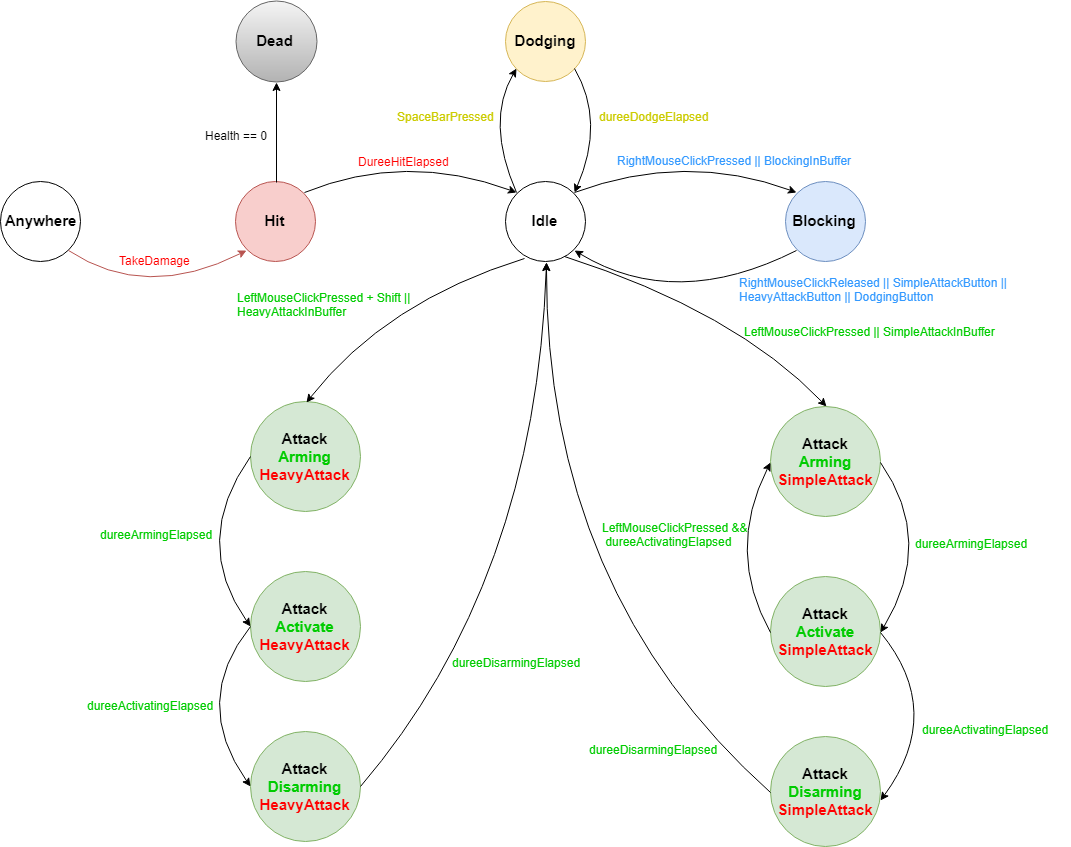

The diagram above was exported from draw.io. Its source (the exported page's mxGraphModel, read from the mxfile embedded in the PNG):
<mxGraphModel dx="2463" dy="2275" grid="1" gridSize="10" guides="1" tooltips="1" connect="1" arrows="1" fold="1" page="1" pageScale="1" pageWidth="827" pageHeight="1169" math="0" shadow="0">
  <root>
    <mxCell id="0" />
    <mxCell id="1" parent="0" />
    <mxCell id="bEUsPz9bJ1gEuxO7ov4Q-1" value="&lt;b&gt;&lt;font style=&quot;font-size: 15px&quot;&gt;Idle&lt;/font&gt;&lt;/b&gt;" style="ellipse;whiteSpace=wrap;html=1;aspect=fixed;" parent="1" vertex="1">
      <mxGeometry x="320" y="180" width="80" height="80" as="geometry" />
    </mxCell>
    <mxCell id="bEUsPz9bJ1gEuxO7ov4Q-2" value="&lt;b&gt;&lt;font style=&quot;font-size: 15px&quot;&gt;Blocking&lt;/font&gt;&lt;/b&gt;" style="ellipse;whiteSpace=wrap;html=1;aspect=fixed;fillColor=#dae8fc;strokeColor=#6c8ebf;" parent="1" vertex="1">
      <mxGeometry x="600" y="180" width="80" height="80" as="geometry" />
    </mxCell>
    <mxCell id="bEUsPz9bJ1gEuxO7ov4Q-3" value="&lt;b&gt;&lt;font style=&quot;font-size: 15px&quot;&gt;Dodging&lt;/font&gt;&lt;/b&gt;" style="ellipse;whiteSpace=wrap;html=1;aspect=fixed;fillColor=#fff2cc;strokeColor=#d6b656;" parent="1" vertex="1">
      <mxGeometry x="320" y="-0.5" width="80" height="80" as="geometry" />
    </mxCell>
    <mxCell id="bEUsPz9bJ1gEuxO7ov4Q-8" value="" style="curved=1;endArrow=classic;html=1;entryX=0;entryY=1;entryDx=0;entryDy=0;exitX=0;exitY=0;exitDx=0;exitDy=0;" parent="1" source="bEUsPz9bJ1gEuxO7ov4Q-1" target="bEUsPz9bJ1gEuxO7ov4Q-3" edge="1">
      <mxGeometry width="50" height="50" relative="1" as="geometry">
        <mxPoint x="270" y="140" as="sourcePoint" />
        <mxPoint x="320" y="90" as="targetPoint" />
        <Array as="points">
          <mxPoint x="300" y="120" />
        </Array>
      </mxGeometry>
    </mxCell>
    <mxCell id="bEUsPz9bJ1gEuxO7ov4Q-9" value="" style="curved=1;endArrow=classic;html=1;exitX=1;exitY=1;exitDx=0;exitDy=0;entryX=1;entryY=0;entryDx=0;entryDy=0;" parent="1" source="bEUsPz9bJ1gEuxO7ov4Q-3" target="bEUsPz9bJ1gEuxO7ov4Q-1" edge="1">
      <mxGeometry width="50" height="50" relative="1" as="geometry">
        <mxPoint x="520" y="270" as="sourcePoint" />
        <mxPoint x="570" y="220" as="targetPoint" />
        <Array as="points">
          <mxPoint x="420" y="120" />
        </Array>
      </mxGeometry>
    </mxCell>
    <mxCell id="bEUsPz9bJ1gEuxO7ov4Q-11" value="" style="curved=1;endArrow=classic;html=1;entryX=0;entryY=0;entryDx=0;entryDy=0;exitX=1;exitY=0;exitDx=0;exitDy=0;" parent="1" source="bEUsPz9bJ1gEuxO7ov4Q-1" target="bEUsPz9bJ1gEuxO7ov4Q-2" edge="1">
      <mxGeometry width="50" height="50" relative="1" as="geometry">
        <mxPoint x="376" y="380" as="sourcePoint" />
        <mxPoint x="610" y="280" as="targetPoint" />
        <Array as="points">
          <mxPoint x="500" y="150" />
        </Array>
      </mxGeometry>
    </mxCell>
    <mxCell id="bEUsPz9bJ1gEuxO7ov4Q-13" value="" style="curved=1;endArrow=classic;html=1;entryX=1;entryY=1;entryDx=0;entryDy=0;exitX=0;exitY=1;exitDx=0;exitDy=0;" parent="1" source="bEUsPz9bJ1gEuxO7ov4Q-2" target="bEUsPz9bJ1gEuxO7ov4Q-1" edge="1">
      <mxGeometry width="50" height="50" relative="1" as="geometry">
        <mxPoint x="340" y="310" as="sourcePoint" />
        <mxPoint x="554" y="414" as="targetPoint" />
        <Array as="points">
          <mxPoint x="490" y="310" />
        </Array>
      </mxGeometry>
    </mxCell>
    <mxCell id="bEUsPz9bJ1gEuxO7ov4Q-14" value="&lt;b&gt;&lt;font style=&quot;font-size: 15px&quot;&gt;Hit&lt;/font&gt;&lt;/b&gt;" style="ellipse;whiteSpace=wrap;html=1;aspect=fixed;fillColor=#f8cecc;strokeColor=#b85450;" parent="1" vertex="1">
      <mxGeometry x="50" y="180" width="80" height="80" as="geometry" />
    </mxCell>
    <mxCell id="bEUsPz9bJ1gEuxO7ov4Q-15" value="" style="curved=1;endArrow=classic;html=1;entryX=0;entryY=0;entryDx=0;entryDy=0;exitX=1;exitY=0;exitDx=0;exitDy=0;" parent="1" source="bEUsPz9bJ1gEuxO7ov4Q-14" target="bEUsPz9bJ1gEuxO7ov4Q-1" edge="1">
      <mxGeometry width="50" height="50" relative="1" as="geometry">
        <mxPoint x="220" y="210" as="sourcePoint" />
        <mxPoint x="160" y="300" as="targetPoint" />
        <Array as="points">
          <mxPoint x="220" y="150" />
        </Array>
      </mxGeometry>
    </mxCell>
    <mxCell id="bEUsPz9bJ1gEuxO7ov4Q-17" value="&lt;span style=&quot;font-size: 15px&quot;&gt;&lt;b&gt;Dead&lt;/b&gt;&lt;/span&gt;" style="ellipse;whiteSpace=wrap;html=1;aspect=fixed;gradientColor=#b3b3b3;fillColor=#f5f5f5;strokeColor=#666666;" parent="1" vertex="1">
      <mxGeometry x="50" y="-1" width="81" height="81" as="geometry" />
    </mxCell>
    <mxCell id="bEUsPz9bJ1gEuxO7ov4Q-18" value="" style="endArrow=classic;html=1;entryX=0.5;entryY=1;entryDx=0;entryDy=0;exitX=0.5;exitY=0;exitDx=0;exitDy=0;" parent="1" source="bEUsPz9bJ1gEuxO7ov4Q-14" target="bEUsPz9bJ1gEuxO7ov4Q-17" edge="1">
      <mxGeometry width="50" height="50" relative="1" as="geometry">
        <mxPoint x="30" y="200" as="sourcePoint" />
        <mxPoint x="80" y="150" as="targetPoint" />
      </mxGeometry>
    </mxCell>
    <mxCell id="bEUsPz9bJ1gEuxO7ov4Q-19" value="&lt;b&gt;&lt;font style=&quot;font-size: 15px&quot;&gt;Attack&lt;br&gt;&lt;font color=&quot;#00cc00&quot;&gt;Arming&lt;/font&gt;&lt;br&gt;&lt;font color=&quot;#ff0000&quot;&gt;HeavyAttack&lt;/font&gt;&lt;br&gt;&lt;/font&gt;&lt;/b&gt;" style="ellipse;whiteSpace=wrap;html=1;aspect=fixed;fillColor=#d5e8d4;strokeColor=#82b366;" parent="1" vertex="1">
      <mxGeometry x="65" y="400" width="110" height="110" as="geometry" />
    </mxCell>
    <mxCell id="bEUsPz9bJ1gEuxO7ov4Q-20" value="&lt;font style=&quot;font-size: 15px&quot;&gt;&lt;b&gt;&lt;font style=&quot;font-size: 15px&quot;&gt;Attack&lt;br&gt;&lt;/font&gt;&lt;/b&gt;&lt;b&gt;&lt;font style=&quot;font-size: 15px&quot;&gt;&lt;font style=&quot;font-size: 15px&quot; color=&quot;#00cc00&quot;&gt;Activate&lt;br&gt;&lt;/font&gt;&lt;font color=&quot;#ff0000&quot; style=&quot;font-size: 15px&quot;&gt;HeavyAttack&lt;/font&gt;&lt;/font&gt;&lt;/b&gt;&lt;/font&gt;&lt;b&gt;&lt;font&gt;&lt;br&gt;&lt;/font&gt;&lt;/b&gt;" style="ellipse;whiteSpace=wrap;html=1;aspect=fixed;fillColor=#d5e8d4;strokeColor=#82b366;" parent="1" vertex="1">
      <mxGeometry x="65" y="570" width="110" height="110" as="geometry" />
    </mxCell>
    <mxCell id="bEUsPz9bJ1gEuxO7ov4Q-21" value="&lt;font style=&quot;font-size: 15px&quot;&gt;&lt;b&gt;&lt;font style=&quot;font-size: 15px&quot;&gt;Attack&lt;br&gt;&lt;font color=&quot;#00cc00&quot; style=&quot;font-size: 15px&quot;&gt;Disarming&lt;/font&gt;&lt;br&gt;&lt;/font&gt;&lt;/b&gt;&lt;b&gt;&lt;font color=&quot;#ff0000&quot; style=&quot;font-size: 15px&quot;&gt;HeavyAttack&lt;/font&gt;&lt;/b&gt;&lt;/font&gt;&lt;b&gt;&lt;font&gt;&lt;br&gt;&lt;/font&gt;&lt;/b&gt;" style="ellipse;whiteSpace=wrap;html=1;aspect=fixed;fillColor=#d5e8d4;strokeColor=#82b366;" parent="1" vertex="1">
      <mxGeometry x="65" y="730" width="110" height="110" as="geometry" />
    </mxCell>
    <mxCell id="bEUsPz9bJ1gEuxO7ov4Q-22" value="&lt;b&gt;&lt;font style=&quot;font-size: 15px&quot;&gt;Attack&lt;br&gt;&lt;font color=&quot;#00cc00&quot;&gt;Arming&lt;/font&gt;&lt;br&gt;&lt;font color=&quot;#ff0000&quot;&gt;SimpleAttack&lt;/font&gt;&lt;br&gt;&lt;/font&gt;&lt;/b&gt;" style="ellipse;whiteSpace=wrap;html=1;aspect=fixed;fillColor=#d5e8d4;strokeColor=#82b366;" parent="1" vertex="1">
      <mxGeometry x="585" y="405" width="110" height="110" as="geometry" />
    </mxCell>
    <mxCell id="bEUsPz9bJ1gEuxO7ov4Q-23" value="&lt;font style=&quot;font-size: 15px&quot;&gt;&lt;b&gt;&lt;font style=&quot;font-size: 15px&quot;&gt;Attack&lt;br&gt;&lt;/font&gt;&lt;/b&gt;&lt;b&gt;&lt;font color=&quot;#00cc00&quot; style=&quot;font-size: 15px&quot;&gt;Activate&lt;br&gt;&lt;/font&gt;&lt;/b&gt;&lt;/font&gt;&lt;b style=&quot;font-size: 15px&quot;&gt;&lt;font style=&quot;font-size: 15px&quot;&gt;&lt;font color=&quot;#ff0000&quot; style=&quot;font-size: 15px&quot;&gt;SimpleAttack&lt;/font&gt;&lt;br&gt;&lt;/font&gt;&lt;/b&gt;" style="ellipse;whiteSpace=wrap;html=1;aspect=fixed;fillColor=#d5e8d4;strokeColor=#82b366;" parent="1" vertex="1">
      <mxGeometry x="585" y="575" width="110" height="110" as="geometry" />
    </mxCell>
    <mxCell id="bEUsPz9bJ1gEuxO7ov4Q-24" value="&lt;font style=&quot;font-size: 15px&quot;&gt;&lt;b&gt;&lt;font style=&quot;font-size: 15px&quot;&gt;Attack&lt;br&gt;&lt;/font&gt;&lt;/b&gt;&lt;b&gt;&lt;font color=&quot;#00cc00&quot; style=&quot;font-size: 15px&quot;&gt;Disarming&lt;/font&gt;&lt;/b&gt;&lt;/font&gt;&lt;b style=&quot;font-size: 15px&quot;&gt;&lt;font style=&quot;font-size: 15px&quot;&gt;&lt;font style=&quot;font-size: 15px&quot;&gt;&lt;br&gt;&lt;font color=&quot;#ff0000&quot; style=&quot;font-size: 15px&quot;&gt;SimpleAttack&lt;/font&gt;&lt;/font&gt;&lt;br&gt;&lt;/font&gt;&lt;/b&gt;" style="ellipse;whiteSpace=wrap;html=1;aspect=fixed;fillColor=#d5e8d4;strokeColor=#82b366;" parent="1" vertex="1">
      <mxGeometry x="585" y="735" width="110" height="110" as="geometry" />
    </mxCell>
    <mxCell id="bEUsPz9bJ1gEuxO7ov4Q-25" value="" style="curved=1;endArrow=classic;html=1;entryX=1;entryY=0.5;entryDx=0;entryDy=0;exitX=1;exitY=0.5;exitDx=0;exitDy=0;" parent="1" source="bEUsPz9bJ1gEuxO7ov4Q-22" target="bEUsPz9bJ1gEuxO7ov4Q-23" edge="1">
      <mxGeometry width="50" height="50" relative="1" as="geometry">
        <mxPoint x="473.1470588235293" y="532.3235294117648" as="sourcePoint" />
        <mxPoint x="696.6764705882351" y="635.8529411764706" as="targetPoint" />
        <Array as="points">
          <mxPoint x="750" y="540" />
        </Array>
      </mxGeometry>
    </mxCell>
    <mxCell id="bEUsPz9bJ1gEuxO7ov4Q-26" value="" style="curved=1;endArrow=classic;html=1;entryX=1.001;entryY=0.586;entryDx=0;entryDy=0;exitX=1;exitY=0.5;exitDx=0;exitDy=0;entryPerimeter=0;" parent="1" source="bEUsPz9bJ1gEuxO7ov4Q-23" target="bEUsPz9bJ1gEuxO7ov4Q-24" edge="1">
      <mxGeometry width="50" height="50" relative="1" as="geometry">
        <mxPoint x="504.82352941176487" y="624.8823529411766" as="sourcePoint" />
        <mxPoint x="504.82352941176487" y="795.4705882352941" as="targetPoint" />
        <Array as="points">
          <mxPoint x="760" y="710" />
        </Array>
      </mxGeometry>
    </mxCell>
    <mxCell id="bEUsPz9bJ1gEuxO7ov4Q-27" value="" style="curved=1;endArrow=classic;html=1;entryX=0;entryY=0.5;entryDx=0;entryDy=0;exitX=0;exitY=0.5;exitDx=0;exitDy=0;" parent="1" source="bEUsPz9bJ1gEuxO7ov4Q-19" target="bEUsPz9bJ1gEuxO7ov4Q-20" edge="1">
      <mxGeometry width="50" height="50" relative="1" as="geometry">
        <mxPoint x="4.823529411764866" y="455.47058823529414" as="sourcePoint" />
        <mxPoint x="4.823529411764866" y="624.8823529411766" as="targetPoint" />
        <Array as="points">
          <mxPoint x="5" y="540" />
        </Array>
      </mxGeometry>
    </mxCell>
    <mxCell id="bEUsPz9bJ1gEuxO7ov4Q-28" value="" style="curved=1;endArrow=classic;html=1;entryX=0;entryY=0.5;entryDx=0;entryDy=0;exitX=0;exitY=0.5;exitDx=0;exitDy=0;" parent="1" source="bEUsPz9bJ1gEuxO7ov4Q-20" target="bEUsPz9bJ1gEuxO7ov4Q-21" edge="1">
      <mxGeometry width="50" height="50" relative="1" as="geometry">
        <mxPoint x="45.41176470588243" y="689.8823529411766" as="sourcePoint" />
        <mxPoint x="45.41176470588243" y="860.4705882352941" as="targetPoint" />
        <Array as="points">
          <mxPoint x="5" y="700" />
        </Array>
      </mxGeometry>
    </mxCell>
    <mxCell id="bEUsPz9bJ1gEuxO7ov4Q-29" value="" style="curved=1;endArrow=classic;html=1;entryX=0;entryY=0.5;entryDx=0;entryDy=0;exitX=0;exitY=0.5;exitDx=0;exitDy=0;" parent="1" source="bEUsPz9bJ1gEuxO7ov4Q-23" target="bEUsPz9bJ1gEuxO7ov4Q-22" edge="1">
      <mxGeometry width="50" height="50" relative="1" as="geometry">
        <mxPoint x="400.41176470588243" y="469.8823529411766" as="sourcePoint" />
        <mxPoint x="400.41176470588243" y="640.4705882352941" as="targetPoint" />
        <Array as="points">
          <mxPoint x="540" y="550" />
        </Array>
      </mxGeometry>
    </mxCell>
    <mxCell id="bEUsPz9bJ1gEuxO7ov4Q-30" value="" style="curved=1;endArrow=classic;html=1;exitX=0.249;exitY=0.963;exitDx=0;exitDy=0;entryX=0.5;entryY=0;entryDx=0;entryDy=0;exitPerimeter=0;" parent="1" source="bEUsPz9bJ1gEuxO7ov4Q-1" target="bEUsPz9bJ1gEuxO7ov4Q-19" edge="1">
      <mxGeometry width="50" height="50" relative="1" as="geometry">
        <mxPoint x="270" y="390" as="sourcePoint" />
        <mxPoint x="320" y="340" as="targetPoint" />
        <Array as="points">
          <mxPoint x="200" y="300" />
        </Array>
      </mxGeometry>
    </mxCell>
    <mxCell id="bEUsPz9bJ1gEuxO7ov4Q-31" value="" style="curved=1;endArrow=classic;html=1;exitX=0.743;exitY=0.939;exitDx=0;exitDy=0;entryX=0.5;entryY=0;entryDx=0;entryDy=0;exitPerimeter=0;" parent="1" source="bEUsPz9bJ1gEuxO7ov4Q-1" target="bEUsPz9bJ1gEuxO7ov4Q-22" edge="1">
      <mxGeometry width="50" height="50" relative="1" as="geometry">
        <mxPoint x="350.41176470588243" y="267.2352941176471" as="sourcePoint" />
        <mxPoint x="244.52941176470586" y="409.58823529411757" as="targetPoint" />
        <Array as="points">
          <mxPoint x="550" y="310" />
        </Array>
      </mxGeometry>
    </mxCell>
    <mxCell id="bEUsPz9bJ1gEuxO7ov4Q-36" value="&lt;font color=&quot;#3399ff&quot;&gt;RightMouseClickPressed || BlockingInBuffer&lt;/font&gt;" style="text;html=1;resizable=0;points=[];autosize=1;align=left;verticalAlign=top;spacingTop=-4;strokeColor=none;fillColor=none;glass=0;rounded=0;shadow=0;comic=0;" parent="1" vertex="1">
      <mxGeometry x="430.16662089029955" y="150" width="250" height="20" as="geometry" />
    </mxCell>
    <mxCell id="bEUsPz9bJ1gEuxO7ov4Q-39" value="&lt;font color=&quot;#3399ff&quot;&gt;RightMouseClickReleased || SimpleAttackButton ||&lt;br&gt;HeavyAttackButton || DodgingButton&lt;/font&gt;" style="text;html=1;resizable=0;points=[];autosize=1;align=left;verticalAlign=top;spacingTop=-4;" parent="1" vertex="1">
      <mxGeometry x="551.5" y="272" width="280" height="30" as="geometry" />
    </mxCell>
    <mxCell id="bEUsPz9bJ1gEuxO7ov4Q-44" value="Health == 0" style="text;html=1;resizable=0;points=[];autosize=1;align=left;verticalAlign=top;spacingTop=-4;strokeColor=none;rounded=0;" parent="1" vertex="1">
      <mxGeometry x="17.5" y="125" width="80" height="20" as="geometry" />
    </mxCell>
    <mxCell id="bEUsPz9bJ1gEuxO7ov4Q-45" value="&lt;font color=&quot;#ff0000&quot;&gt;DureeHitElapsed&lt;/font&gt;" style="text;html=1;resizable=0;points=[];autosize=1;align=left;verticalAlign=top;spacingTop=-4;" parent="1" vertex="1">
      <mxGeometry x="171" y="151" width="110" height="20" as="geometry" />
    </mxCell>
    <mxCell id="bEUsPz9bJ1gEuxO7ov4Q-46" value="&lt;font color=&quot;#cccc00&quot; style=&quot;font-size: 12px;&quot;&gt;SpaceBarPressed&lt;/font&gt;" style="text;html=1;resizable=0;points=[];autosize=1;align=left;verticalAlign=top;spacingTop=-4;fontSize=12;" parent="1" vertex="1">
      <mxGeometry x="210" y="105.5" width="110" height="20" as="geometry" />
    </mxCell>
    <mxCell id="bEUsPz9bJ1gEuxO7ov4Q-47" value="&lt;font color=&quot;#cccc00&quot;&gt;dureeDodgeElapsed&lt;/font&gt;" style="text;html=1;resizable=0;points=[];autosize=1;align=left;verticalAlign=top;spacingTop=-4;" parent="1" vertex="1">
      <mxGeometry x="412" y="105.5" width="130" height="20" as="geometry" />
    </mxCell>
    <mxCell id="bEUsPz9bJ1gEuxO7ov4Q-48" value="&lt;font color=&quot;#00cc00&quot;&gt;LeftMouseClickPressed || SimpleAttackInBuffer&lt;/font&gt;" style="text;html=1;resizable=0;points=[];autosize=1;align=left;verticalAlign=top;spacingTop=-4;" parent="1" vertex="1">
      <mxGeometry x="556.5" y="321" width="270" height="20" as="geometry" />
    </mxCell>
    <mxCell id="bEUsPz9bJ1gEuxO7ov4Q-49" value="&lt;font color=&quot;#00cc00&quot;&gt;LeftMouseClickPressed + Shift ||&lt;br&gt;HeavyAttackInBuffer&lt;/font&gt;" style="text;html=1;resizable=0;points=[];autosize=1;align=left;verticalAlign=top;spacingTop=-4;" parent="1" vertex="1">
      <mxGeometry x="50" y="287" width="190" height="30" as="geometry" />
    </mxCell>
    <mxCell id="bEUsPz9bJ1gEuxO7ov4Q-50" value="" style="curved=1;endArrow=classic;html=1;strokeColor=#000000;entryX=0.5;entryY=1;entryDx=0;entryDy=0;exitX=1;exitY=0.5;exitDx=0;exitDy=0;" parent="1" source="bEUsPz9bJ1gEuxO7ov4Q-21" target="bEUsPz9bJ1gEuxO7ov4Q-1" edge="1">
      <mxGeometry width="50" height="50" relative="1" as="geometry">
        <mxPoint x="310" y="750" as="sourcePoint" />
        <mxPoint x="360" y="700" as="targetPoint" />
        <Array as="points">
          <mxPoint x="350" y="580" />
        </Array>
      </mxGeometry>
    </mxCell>
    <mxCell id="bEUsPz9bJ1gEuxO7ov4Q-51" value="" style="curved=1;endArrow=classic;html=1;strokeColor=#000000;entryX=0.5;entryY=1;entryDx=0;entryDy=0;exitX=0;exitY=0.5;exitDx=0;exitDy=0;" parent="1" source="bEUsPz9bJ1gEuxO7ov4Q-24" target="bEUsPz9bJ1gEuxO7ov4Q-1" edge="1">
      <mxGeometry width="50" height="50" relative="1" as="geometry">
        <mxPoint x="310.41176470588243" y="794.7058823529414" as="sourcePoint" />
        <mxPoint x="370.41176470588243" y="270" as="targetPoint" />
        <Array as="points">
          <mxPoint x="360" y="590" />
        </Array>
      </mxGeometry>
    </mxCell>
    <mxCell id="bEUsPz9bJ1gEuxO7ov4Q-52" value="&lt;font color=&quot;#00cc00&quot;&gt;dureeArmingElapsed&lt;/font&gt;" style="text;html=1;resizable=0;points=[];autosize=1;align=left;verticalAlign=top;spacingTop=-4;" parent="1" vertex="1">
      <mxGeometry x="728" y="533" width="130" height="20" as="geometry" />
    </mxCell>
    <mxCell id="bEUsPz9bJ1gEuxO7ov4Q-53" value="&lt;font color=&quot;#00cc00&quot;&gt;dureeArmingElapsed&lt;/font&gt;" style="text;html=1;resizable=0;points=[];autosize=1;align=left;verticalAlign=top;spacingTop=-4;" parent="1" vertex="1">
      <mxGeometry x="-87" y="524" width="130" height="20" as="geometry" />
    </mxCell>
    <mxCell id="bEUsPz9bJ1gEuxO7ov4Q-58" value="&lt;font color=&quot;#00cc00&quot;&gt;dureeActivatingElapsed&lt;/font&gt;" style="text;html=1;" parent="1" vertex="1">
      <mxGeometry x="-100" y="691" width="140" height="30" as="geometry" />
    </mxCell>
    <mxCell id="bEUsPz9bJ1gEuxO7ov4Q-59" value="&lt;font color=&quot;#00cc00&quot;&gt;dureeActivatingElapsed&lt;/font&gt;" style="text;html=1;" parent="1" vertex="1">
      <mxGeometry x="735" y="715" width="150" height="30" as="geometry" />
    </mxCell>
    <mxCell id="bEUsPz9bJ1gEuxO7ov4Q-60" value="&lt;font color=&quot;#00cc00&quot;&gt;dureeDisarmingElapsed&lt;/font&gt;" style="text;html=1;" parent="1" vertex="1">
      <mxGeometry x="402" y="735" width="150" height="27" as="geometry" />
    </mxCell>
    <mxCell id="bEUsPz9bJ1gEuxO7ov4Q-64" value="&lt;font color=&quot;#00cc00&quot;&gt;LeftMouseClickPressed &amp;amp;&amp;amp;&lt;br&gt;&amp;nbsp;&lt;/font&gt;&lt;span&gt;&lt;font color=&quot;#00cc00&quot;&gt;dureeActivatingElapsed&lt;/font&gt;&lt;/span&gt;" style="text;html=1;resizable=0;points=[];autosize=1;align=left;verticalAlign=top;spacingTop=-4;" parent="1" vertex="1">
      <mxGeometry x="415" y="517" width="160" height="30" as="geometry" />
    </mxCell>
    <mxCell id="bEUsPz9bJ1gEuxO7ov4Q-67" value="&lt;font color=&quot;#00cc00&quot;&gt;dureeDisarmingElapsed&lt;/font&gt;" style="text;html=1;" parent="1" vertex="1">
      <mxGeometry x="265" y="648" width="150" height="27" as="geometry" />
    </mxCell>
    <mxCell id="bEUsPz9bJ1gEuxO7ov4Q-81" value="&lt;font color=&quot;#ff0000&quot;&gt;TakeDamage&lt;/font&gt;" style="text;html=1;resizable=0;points=[];autosize=1;align=left;verticalAlign=top;spacingTop=-4;" parent="1" vertex="1">
      <mxGeometry x="-68.5" y="250" width="90" height="20" as="geometry" />
    </mxCell>
    <mxCell id="bEUsPz9bJ1gEuxO7ov4Q-86" value="&lt;b&gt;&lt;font style=&quot;font-size: 15px&quot;&gt;Anywhere&lt;/font&gt;&lt;/b&gt;" style="ellipse;whiteSpace=wrap;html=1;aspect=fixed;" parent="1" vertex="1">
      <mxGeometry x="-185" y="180" width="80" height="80" as="geometry" />
    </mxCell>
    <mxCell id="NRKuAXREYL41yaugY_la-5" value="" style="curved=1;endArrow=classic;html=1;exitX=1;exitY=1;exitDx=0;exitDy=0;entryX=0;entryY=1;entryDx=0;entryDy=0;fillColor=#f8cecc;strokeColor=#b85450;" edge="1" parent="1" source="bEUsPz9bJ1gEuxO7ov4Q-86" target="bEUsPz9bJ1gEuxO7ov4Q-14">
      <mxGeometry width="50" height="50" relative="1" as="geometry">
        <mxPoint x="341.66666666666697" y="259" as="sourcePoint" />
        <mxPoint x="128.33333333333348" y="259" as="targetPoint" />
        <Array as="points">
          <mxPoint x="-40" y="300" />
        </Array>
      </mxGeometry>
    </mxCell>
  </root>
</mxGraphModel>